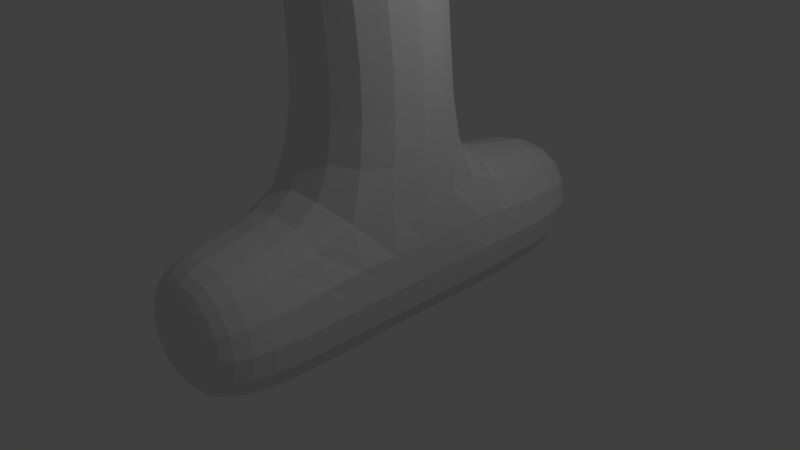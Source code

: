 # Source: sword2.blend  (saved by Blender 2.77.0; exported with 4.5.12 LTS)
import bpy
from mathutils import Matrix  # noqa: F401  (used for matrix-valued properties, if any)

bpy.ops.wm.read_factory_settings(use_empty=True)
scene = bpy.context.scene
scene.name = 'Scene'

# ---- collections
col_collection_1 = bpy.data.collections.new('Collection 1'); scene.collection.children.link(col_collection_1)

# ---- materials (node trees are filled in below, after node groups)
mat_material = bpy.data.materials.new('Material')
mat_material.alpha_threshold = 0.0
mat_material.use_transparent_shadow = False
mat_material.roughness = 0.5
mat_material.line_color = (0.0, 0.0, 0.0, 1.0)

# ---- material node trees

# ---- world
world_world = bpy.data.worlds.new('World'); scene.world = world_world
world_world.color = (0.05088, 0.05088, 0.05088)
world_world.use_sun_shadow = False
world_world.sun_shadow_jitter_overblur = 0.0
world_world.cycles.sampling_method = 'MANUAL'

# ---- cameras
cam_camera = bpy.data.cameras.new('Camera')
cam_camera.clip_end = 100.0
cam_camera.lens = 35.0
cam_camera.sensor_width = 32.0
cam_camera.sensor_height = 18.0
cam_camera.ortho_scale = 7.314
cam_camera.dof.focus_distance = 0.0
cam_camera.dof.aperture_fstop = 128.0

# ---- lights
light_lamp = bpy.data.lights.new('Lamp', 'POINT')
light_lamp.transmission_factor = 0.0
light_lamp.cutoff_distance = 30.0
light_lamp.energy = 100.0
light_lamp.shadow_buffer_clip_start = 1.001
light_lamp.shadow_soft_size = 0.1
light_lamp.shadow_maximum_resolution = 0.006
light_lamp.use_absolute_resolution = True

# ---- meshes
me_cube = bpy.data.meshes.new('Cube')
me_cube.from_pydata([(1.0, 1.0, -1.0), (1.0, -1.0, -1.0), (-1.0, -1.0, -1.0), (-1.0, 1.0, -1.0), (1.0, 1.0, 1.0), (1.0, -1.0, 1.0), (-1.0, -1.0, 1.0), (-1.0, 1.0, 1.0), (1.107, 0.9562, 3.311), (1.046, -1.043, 3.318), (-0.9432, -0.9823, 3.117), (-0.8817, 1.017, 3.109), (0.6174, 0.8895, 5.664), (0.324, -1.089, 5.643), (-1.425, -0.8192, 4.711), (-1.132, 1.159, 4.732), (-0.6073, 0.9163, 7.413), (-1.168, -0.9924, 7.208), (-2.115, -0.5315, 5.507), (-1.554, 1.377, 5.712), (-0.8191, 1.348, 7.735), (-1.516, -1.023, 7.48), (-2.692, -0.4507, 5.367), (-1.995, 1.921, 5.622), (-3.0, 1.54, 8.235), (-3.617, -0.1924, 7.871), (-3.849, 0.2688, 6.069), (-3.232, 2.001, 6.433), (-3.445, 1.311, 7.766), (-3.767, 0.409, 7.577), (-3.888, 0.6491, 6.639), (-3.566, 1.551, 6.828), (-1.724, 0.6444, 6.853), (-1.851, 0.2117, 6.807), (-2.066, 0.3162, 6.421), (-1.938, 0.7489, 6.468), (1.0, -2.682, -1.0), (-1.0, -2.682, -1.0), (1.0, -2.682, 1.0), (-1.0, -2.682, 1.0), (0.4558, -2.873, -0.4565), (-0.4572, -2.873, -0.4565), (0.4558, -2.874, 0.4565), (-0.4572, -2.873, 0.4565), (1.0, 2.968, -1.0), (-1.0, 2.968, -1.0), (1.0, 2.968, 1.0), (-1.0, 2.968, 1.0), (0.6025, 3.121, -0.3963), (-0.3967, 3.121, -0.3963), (0.6025, 3.121, 0.6028), (-0.3967, 3.121, 0.6028), (-0.4572, -2.873, 0.4565), (0.4558, -2.874, 0.4565), (-0.4572, -2.873, -0.4565), (0.4558, -2.873, -0.4565), (0.6025, 3.121, -0.3963), (-0.3967, 3.121, -0.3963), (0.6025, 3.121, 0.6028), (-0.3967, 3.121, 0.6028), (0.6025, 3.121, -0.3963), (-0.3967, 3.121, -0.3963), (0.6025, 3.121, 0.6028), (-0.3967, 3.121, 0.6028), (0.4558, -2.873, -0.4565), (-0.4572, -2.873, -0.4565), (0.4558, -2.874, 0.4565), (-0.4572, -2.873, 0.4565)], [], [(0, 1, 2, 3), (7, 6, 10, 11), (0, 4, 5, 1), (1, 5, 38, 36), (2, 6, 7, 3), (52, 54, 41, 43), (11, 10, 14, 15), (4, 7, 11, 8), (6, 5, 9, 10), (5, 4, 8, 9), (14, 13, 17, 18), (8, 11, 15, 12), (10, 9, 13, 14), (9, 8, 12, 13), (19, 18, 22, 23), (13, 12, 16, 17), (15, 14, 18, 19), (12, 15, 19, 16), (20, 23, 27, 24), (16, 19, 23, 20), (18, 17, 21, 22), (17, 16, 20, 21), (26, 25, 29, 30), (22, 21, 25, 26), (21, 20, 24, 25), (23, 22, 26, 27), (31, 30, 34, 35), (25, 24, 28, 29), (27, 26, 30, 31), (24, 27, 31, 28), (32, 35, 34, 33), (28, 31, 35, 32), (30, 29, 33, 34), (29, 28, 32, 33), (54, 55, 40, 41), (2, 1, 36, 37), (5, 6, 39, 38), (6, 2, 37, 39), (0, 3, 45, 44), (3, 7, 47, 45), (7, 4, 46, 47), (50, 48, 56, 58), (4, 0, 44, 46), (44, 45, 49, 48), (45, 47, 51, 49), (46, 44, 48, 50), (47, 46, 50, 51), (51, 50, 58, 59), (48, 49, 57, 56), (49, 51, 59, 57), (37, 36, 55, 54), (39, 37, 54, 52), (36, 38, 53, 55), (38, 39, 52, 53), (62, 60, 61, 63), (58, 56, 60, 62), (59, 58, 62, 63), (57, 59, 63, 61), (56, 57, 61, 60), (41, 40, 64, 65), (55, 53, 42, 40), (53, 52, 43, 42), (43, 41, 65, 67), (64, 66, 67, 65), (42, 43, 67, 66), (40, 42, 66, 64)])
me_cube.materials.append(mat_material)
me_cube.use_remesh_preserve_volume = False
me_cube.use_remesh_preserve_attributes = False
me_cube.use_mirror_vertex_groups = False
me_cube.update()

# ---- objects
ob_cube = bpy.data.objects.new('Cube', me_cube)
ob_lamp = bpy.data.objects.new('Lamp', light_lamp)
ob_camera = bpy.data.objects.new('Camera', cam_camera)

# ---- transforms, parenting, visibility, modifiers, constraints
ob_cube.location = (0.0, 0.0, 0.0)
ob_cube.lock_rotations_4d = False
ob_cube.empty_display_type = 'ARROWS'
ob_cube.lineart.crease_threshold = 0.0
_m = ob_cube.modifiers.new('Subsurf', 'SUBSURF')
_m.uv_smooth = 'PRESERVE_CORNERS'
_m.quality = 2
_m.levels = 4
_m.show_only_control_edges = False
ob_lamp.location = (4.076, 1.005, 5.904)
ob_lamp.rotation_euler = (0.6503, 0.05522, 1.866)
ob_lamp.lock_rotations_4d = False
ob_lamp.empty_display_type = 'ARROWS'
ob_lamp.color = (0.0, 0.0, 0.0, 0.0)
ob_lamp.lineart.crease_threshold = 0.0
ob_camera.location = (7.481, -6.508, 5.344)
ob_camera.rotation_euler = (1.109, 0.01082, 0.8149)
ob_camera.lock_rotations_4d = False
ob_camera.empty_display_type = 'ARROWS'
ob_camera.color = (0.0, 0.0, 0.0, 0.0)
ob_camera.display_type = 'WIRE'
ob_camera.lineart.crease_threshold = 0.0

# ---- collection membership
col_collection_1.objects.link(ob_cube)
col_collection_1.objects.link(ob_lamp)
col_collection_1.objects.link(ob_camera)

# ---- scene / render settings (as saved in the file)
scene.camera = ob_camera
scene.frame_start = 1; scene.frame_end = 250; scene.frame_set(1)
scene.render.engine = 'BLENDER_EEVEE_NEXT'
scene.render.resolution_percentage = 50
scene.render.dither_intensity = 0.0
scene.cycles.use_denoising = False
scene.cycles.samples = 128
scene.cycles.sampling_pattern = 'TABULATED_SOBOL'
scene.cycles.light_sampling_threshold = 0.0
scene.cycles.use_adaptive_sampling = False
scene.cycles.use_light_tree = False
scene.cycles.blur_glossy = 0.0
scene.cycles.sample_clamp_indirect = 0.0
scene.view_settings.view_transform = 'Standard'
bpy.context.view_layer.update()
